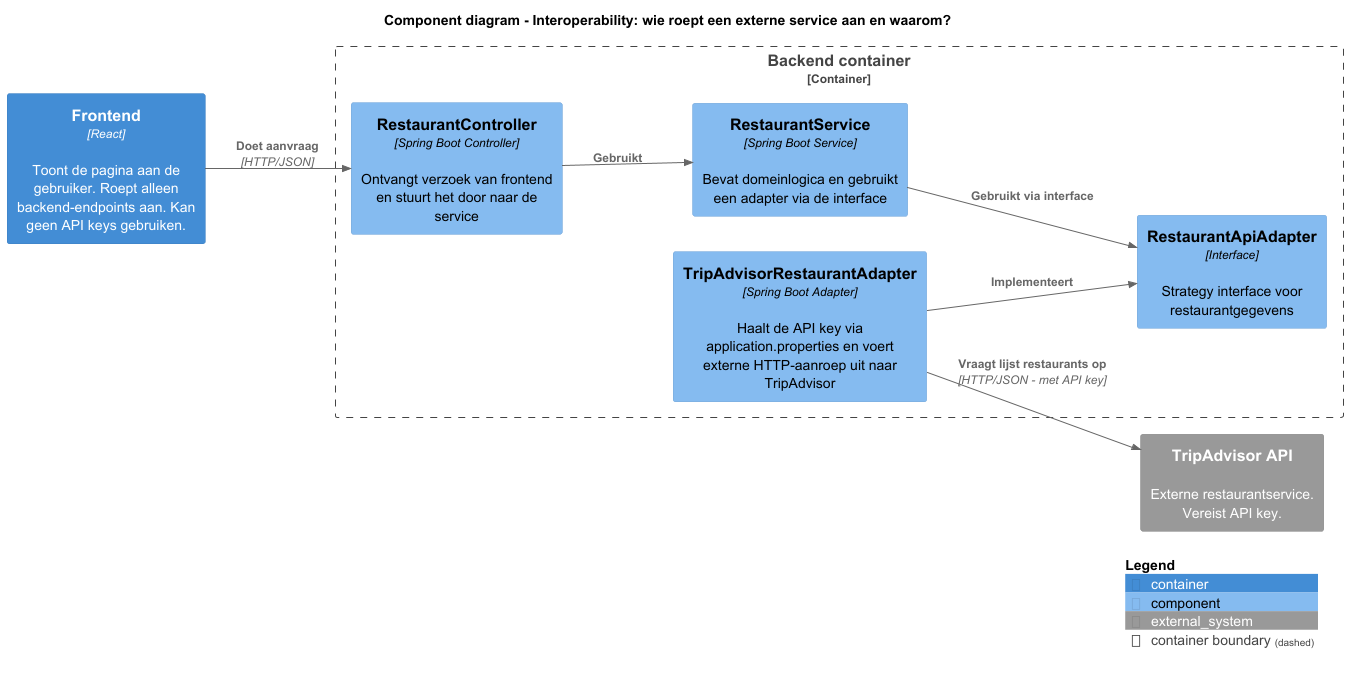

The diagram above was rendered by PlantUML. Its source (embedded in the PNG):
@startuml

!include <C4/C4>
!include <C4/C4_Component>

LAYOUT_LEFT_RIGHT()
SHOW_PERSON_OUTLINE()

AddRelTag("sync/async", $textColor=$ARROW_FONT_COLOR, $lineColor=$ARROW_COLOR, $lineStyle=DottedLine())

title Component diagram - Interoperability: wie roept een externe service aan en waarom?

Container(frontend, "Frontend", $techn="React", $descr="Toont de pagina aan de gebruiker. Roept alleen backend-endpoints aan. Kan geen API keys gebruiken.")
System_Ext(tripadvisor, "TripAdvisor API", "Externe restaurantservice. Vereist API key.")

Container_Boundary("backend", "Backend container") {

    ' CONTROLLER
    Component(restaurantController, "RestaurantController", $techn="Spring Boot Controller", $descr="Ontvangt verzoek van frontend en stuurt het door naar de service")

    ' SERVICE
    Component(restaurantService, "RestaurantService", $techn="Spring Boot Service", $descr="Bevat domeinlogica en gebruikt een adapter via de interface")

    ' INTERFACE
    Component(restaurantAdapter, "RestaurantApiAdapter", $techn="Interface", $descr="Strategy interface voor restaurantgegevens")

    ' ADAPTER
    Component(tripAdapter, "TripAdvisorRestaurantAdapter", $techn="Spring Boot Adapter", $descr="Haalt de API key via application.properties en voert externe HTTP-aanroep uit naar TripAdvisor")

    ' RELATIES
    Rel(frontend, restaurantController, "Doet aanvraag", "HTTP/JSON")
    Rel(restaurantController, restaurantService, "Gebruikt")
    Rel(restaurantService, restaurantAdapter, "Gebruikt via interface")
    Rel(tripAdapter, tripadvisor, "Vraagt lijst restaurants op", "HTTP/JSON - met API key")
    Rel(tripAdapter, restaurantAdapter, "Implementeert")
}

SHOW_LEGEND()

@enduml